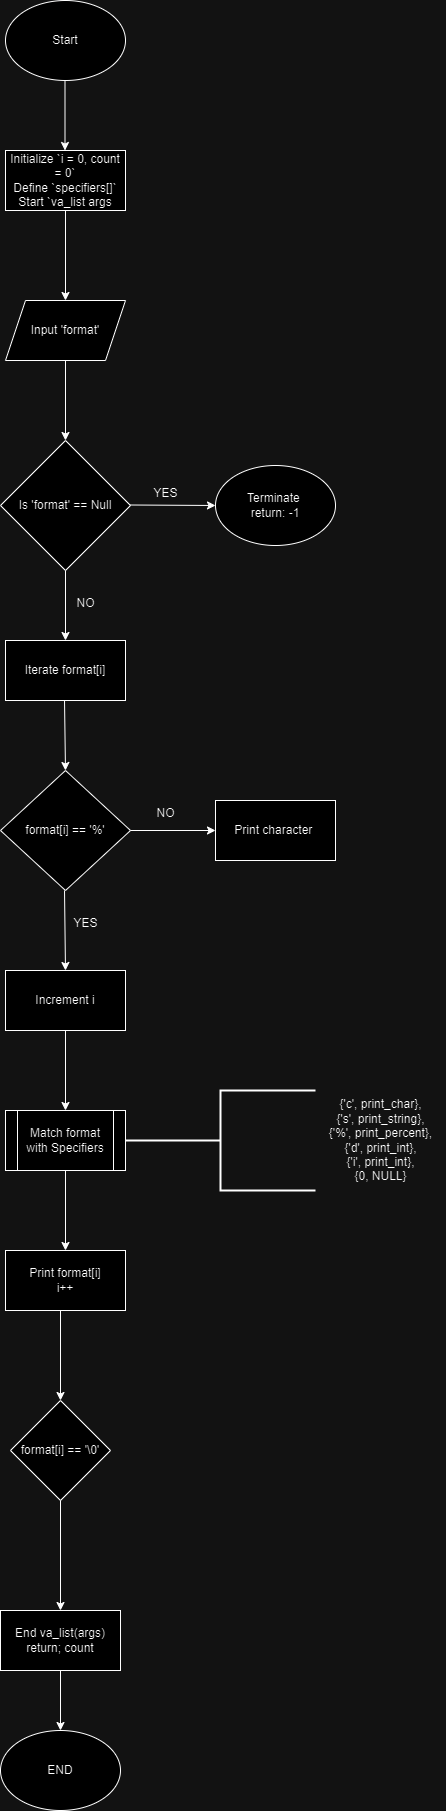

The diagram above was exported from draw.io. Its source (the exported page's mxGraphModel, read from the mxfile embedded in the PNG):
<mxGraphModel dx="1050" dy="563" grid="1" gridSize="10" guides="1" tooltips="1" connect="1" arrows="1" fold="1" page="1" pageScale="1" pageWidth="827" pageHeight="1169" math="0" shadow="0">
  <root>
    <mxCell id="0" />
    <mxCell id="1" parent="0" />
    <mxCell id="mg6anx2jTJ3pmlubRhpY-1" value="Start" style="ellipse;whiteSpace=wrap;html=1;" parent="1" vertex="1">
      <mxGeometry x="160" y="40" width="120" height="80" as="geometry" />
    </mxCell>
    <mxCell id="mg6anx2jTJ3pmlubRhpY-2" value="" style="endArrow=classic;html=1;rounded=0;" parent="1" edge="1">
      <mxGeometry width="50" height="50" relative="1" as="geometry">
        <mxPoint x="219.5" y="120" as="sourcePoint" />
        <mxPoint x="219.5" y="190" as="targetPoint" />
      </mxGeometry>
    </mxCell>
    <mxCell id="mg6anx2jTJ3pmlubRhpY-3" value="Initialize &lt;span class=&quot;hljs-string&quot;&gt;`i = 0, count = 0`&lt;/span&gt;&lt;br/&gt;Define &lt;span class=&quot;hljs-string&quot;&gt;`specifiers[]`&lt;/span&gt;&lt;br/&gt;Start &lt;span class=&quot;hljs-string&quot;&gt;`va_list args&lt;/span&gt;" style="rounded=0;whiteSpace=wrap;html=1;" parent="1" vertex="1">
      <mxGeometry x="160" y="190" width="120" height="60" as="geometry" />
    </mxCell>
    <mxCell id="mg6anx2jTJ3pmlubRhpY-4" value="" style="endArrow=classic;html=1;rounded=0;" parent="1" edge="1">
      <mxGeometry width="50" height="50" relative="1" as="geometry">
        <mxPoint x="220" y="250" as="sourcePoint" />
        <mxPoint x="220" y="340" as="targetPoint" />
      </mxGeometry>
    </mxCell>
    <mxCell id="WsLAgXUEuPauKC095k3C-25" value="Input 'format'" style="shape=parallelogram;perimeter=parallelogramPerimeter;whiteSpace=wrap;html=1;fixedSize=1;" parent="1" vertex="1">
      <mxGeometry x="160" y="340" width="120" height="60" as="geometry" />
    </mxCell>
    <mxCell id="WsLAgXUEuPauKC095k3C-27" value="" style="endArrow=classic;html=1;rounded=0;" parent="1" edge="1">
      <mxGeometry width="50" height="50" relative="1" as="geometry">
        <mxPoint x="220" y="400" as="sourcePoint" />
        <mxPoint x="220" y="480" as="targetPoint" />
      </mxGeometry>
    </mxCell>
    <mxCell id="WsLAgXUEuPauKC095k3C-28" value="Is 'format' == Null" style="rhombus;whiteSpace=wrap;html=1;" parent="1" vertex="1">
      <mxGeometry x="155" y="480" width="130" height="130" as="geometry" />
    </mxCell>
    <mxCell id="WsLAgXUEuPauKC095k3C-29" value="" style="endArrow=classic;html=1;rounded=0;entryX=0;entryY=0.5;entryDx=0;entryDy=0;" parent="1" target="WsLAgXUEuPauKC095k3C-30" edge="1">
      <mxGeometry width="50" height="50" relative="1" as="geometry">
        <mxPoint x="285" y="544.5" as="sourcePoint" />
        <mxPoint x="365" y="544.5" as="targetPoint" />
      </mxGeometry>
    </mxCell>
    <mxCell id="WsLAgXUEuPauKC095k3C-30" value="Terminate&amp;nbsp;&lt;br&gt;return: -1" style="ellipse;whiteSpace=wrap;html=1;" parent="1" vertex="1">
      <mxGeometry x="370" y="505" width="120" height="80" as="geometry" />
    </mxCell>
    <mxCell id="WsLAgXUEuPauKC095k3C-31" value="" style="endArrow=classic;html=1;rounded=0;" parent="1" edge="1">
      <mxGeometry width="50" height="50" relative="1" as="geometry">
        <mxPoint x="220" y="610" as="sourcePoint" />
        <mxPoint x="220" y="680" as="targetPoint" />
      </mxGeometry>
    </mxCell>
    <mxCell id="WsLAgXUEuPauKC095k3C-32" value="YES" style="text;html=1;align=center;verticalAlign=middle;resizable=0;points=[];autosize=1;strokeColor=none;fillColor=none;" parent="1" vertex="1">
      <mxGeometry x="295" y="518" width="50" height="30" as="geometry" />
    </mxCell>
    <mxCell id="WsLAgXUEuPauKC095k3C-33" value="NO" style="text;html=1;align=center;verticalAlign=middle;resizable=0;points=[];autosize=1;strokeColor=none;fillColor=none;" parent="1" vertex="1">
      <mxGeometry x="220" y="628" width="40" height="30" as="geometry" />
    </mxCell>
    <mxCell id="WsLAgXUEuPauKC095k3C-34" value="Iterate format[i]" style="rounded=0;whiteSpace=wrap;html=1;" parent="1" vertex="1">
      <mxGeometry x="160" y="680" width="120" height="60" as="geometry" />
    </mxCell>
    <mxCell id="WsLAgXUEuPauKC095k3C-35" value="format[i] == '%'" style="rhombus;whiteSpace=wrap;html=1;" parent="1" vertex="1">
      <mxGeometry x="155" y="810" width="130" height="120" as="geometry" />
    </mxCell>
    <mxCell id="WsLAgXUEuPauKC095k3C-36" value="" style="endArrow=classic;html=1;rounded=0;entryX=0.5;entryY=0;entryDx=0;entryDy=0;" parent="1" target="WsLAgXUEuPauKC095k3C-35" edge="1">
      <mxGeometry width="50" height="50" relative="1" as="geometry">
        <mxPoint x="219" y="740" as="sourcePoint" />
        <mxPoint x="219" y="810" as="targetPoint" />
      </mxGeometry>
    </mxCell>
    <mxCell id="WsLAgXUEuPauKC095k3C-38" value="" style="endArrow=classic;html=1;rounded=0;" parent="1" edge="1">
      <mxGeometry width="50" height="50" relative="1" as="geometry">
        <mxPoint x="285" y="870" as="sourcePoint" />
        <mxPoint x="370" y="870" as="targetPoint" />
      </mxGeometry>
    </mxCell>
    <mxCell id="WsLAgXUEuPauKC095k3C-39" value="NO" style="text;html=1;align=center;verticalAlign=middle;resizable=0;points=[];autosize=1;strokeColor=none;fillColor=none;" parent="1" vertex="1">
      <mxGeometry x="300" y="838" width="40" height="30" as="geometry" />
    </mxCell>
    <mxCell id="WsLAgXUEuPauKC095k3C-40" value="Print character&amp;nbsp;" style="rounded=0;whiteSpace=wrap;html=1;" parent="1" vertex="1">
      <mxGeometry x="370" y="840" width="120" height="60" as="geometry" />
    </mxCell>
    <mxCell id="WsLAgXUEuPauKC095k3C-41" value="" style="endArrow=classic;html=1;rounded=0;" parent="1" edge="1">
      <mxGeometry width="50" height="50" relative="1" as="geometry">
        <mxPoint x="219" y="930" as="sourcePoint" />
        <mxPoint x="220" y="1010" as="targetPoint" />
      </mxGeometry>
    </mxCell>
    <mxCell id="WsLAgXUEuPauKC095k3C-42" value="YES" style="text;html=1;align=center;verticalAlign=middle;resizable=0;points=[];autosize=1;strokeColor=none;fillColor=none;" parent="1" vertex="1">
      <mxGeometry x="215" y="948" width="50" height="30" as="geometry" />
    </mxCell>
    <mxCell id="WsLAgXUEuPauKC095k3C-43" value="Increment i" style="rounded=0;whiteSpace=wrap;html=1;" parent="1" vertex="1">
      <mxGeometry x="160" y="1010" width="120" height="60" as="geometry" />
    </mxCell>
    <mxCell id="WsLAgXUEuPauKC095k3C-44" value="Match format with Specifiers" style="shape=process;whiteSpace=wrap;html=1;backgroundOutline=1;" parent="1" vertex="1">
      <mxGeometry x="160" y="1150" width="120" height="60" as="geometry" />
    </mxCell>
    <mxCell id="WsLAgXUEuPauKC095k3C-45" value="" style="endArrow=classic;html=1;rounded=0;" parent="1" edge="1">
      <mxGeometry width="50" height="50" relative="1" as="geometry">
        <mxPoint x="220" y="1070" as="sourcePoint" />
        <mxPoint x="220" y="1150" as="targetPoint" />
      </mxGeometry>
    </mxCell>
    <mxCell id="WsLAgXUEuPauKC095k3C-46" value="" style="endArrow=classic;html=1;rounded=0;" parent="1" edge="1">
      <mxGeometry width="50" height="50" relative="1" as="geometry">
        <mxPoint x="220" y="1210" as="sourcePoint" />
        <mxPoint x="220" y="1290" as="targetPoint" />
      </mxGeometry>
    </mxCell>
    <mxCell id="WsLAgXUEuPauKC095k3C-47" value="Print format[i]&lt;div&gt;i++&lt;/div&gt;" style="rounded=0;whiteSpace=wrap;html=1;" parent="1" vertex="1">
      <mxGeometry x="160" y="1290" width="120" height="60" as="geometry" />
    </mxCell>
    <mxCell id="WsLAgXUEuPauKC095k3C-48" value="format[i] == '\0'" style="rhombus;whiteSpace=wrap;html=1;" parent="1" vertex="1">
      <mxGeometry x="165" y="1440" width="100" height="100" as="geometry" />
    </mxCell>
    <mxCell id="WsLAgXUEuPauKC095k3C-49" value="" style="endArrow=classic;html=1;rounded=0;entryX=0.5;entryY=0;entryDx=0;entryDy=0;" parent="1" target="WsLAgXUEuPauKC095k3C-48" edge="1">
      <mxGeometry width="50" height="50" relative="1" as="geometry">
        <mxPoint x="215" y="1350" as="sourcePoint" />
        <mxPoint x="215" y="1420" as="targetPoint" />
      </mxGeometry>
    </mxCell>
    <mxCell id="WsLAgXUEuPauKC095k3C-51" value="" style="endArrow=classic;html=1;rounded=0;entryX=0.5;entryY=0;entryDx=0;entryDy=0;" parent="1" target="WsLAgXUEuPauKC095k3C-59" edge="1">
      <mxGeometry width="50" height="50" relative="1" as="geometry">
        <mxPoint x="215" y="1540" as="sourcePoint" />
        <mxPoint x="215" y="1640" as="targetPoint" />
      </mxGeometry>
    </mxCell>
    <mxCell id="WsLAgXUEuPauKC095k3C-52" value="" style="strokeWidth=2;html=1;shape=mxgraph.flowchart.annotation_2;align=left;labelPosition=right;pointerEvents=1;" parent="1" vertex="1">
      <mxGeometry x="280" y="1130" width="190" height="100" as="geometry" />
    </mxCell>
    <mxCell id="WsLAgXUEuPauKC095k3C-54" value="&lt;div&gt;{'c', print_char},&lt;/div&gt;&lt;div&gt;{'s', print_string},&lt;/div&gt;&lt;div&gt;{'%', print_percent},&lt;/div&gt;&lt;div&gt;{'d', print_int},&lt;/div&gt;&lt;div&gt;{'i', print_int},&lt;/div&gt;&lt;div&gt;{0, NULL}&lt;/div&gt;" style="text;html=1;align=center;verticalAlign=middle;resizable=0;points=[];autosize=1;strokeColor=none;fillColor=none;" parent="1" vertex="1">
      <mxGeometry x="470" y="1130" width="130" height="100" as="geometry" />
    </mxCell>
    <mxCell id="WsLAgXUEuPauKC095k3C-56" value="" style="endArrow=classic;html=1;rounded=0;exitX=0.5;exitY=1;exitDx=0;exitDy=0;entryX=0.5;entryY=0;entryDx=0;entryDy=0;" parent="1" source="WsLAgXUEuPauKC095k3C-59" target="WsLAgXUEuPauKC095k3C-57" edge="1">
      <mxGeometry width="50" height="50" relative="1" as="geometry">
        <mxPoint x="210" y="1750" as="sourcePoint" />
        <mxPoint x="40" y="1730" as="targetPoint" />
      </mxGeometry>
    </mxCell>
    <mxCell id="WsLAgXUEuPauKC095k3C-57" value="END" style="ellipse;whiteSpace=wrap;html=1;" parent="1" vertex="1">
      <mxGeometry x="155" y="1770" width="120" height="80" as="geometry" />
    </mxCell>
    <mxCell id="WsLAgXUEuPauKC095k3C-59" value="End va_list(args)&lt;div&gt;return; count&lt;/div&gt;" style="rounded=0;whiteSpace=wrap;html=1;" parent="1" vertex="1">
      <mxGeometry x="155" y="1650" width="120" height="60" as="geometry" />
    </mxCell>
  </root>
</mxGraphModel>